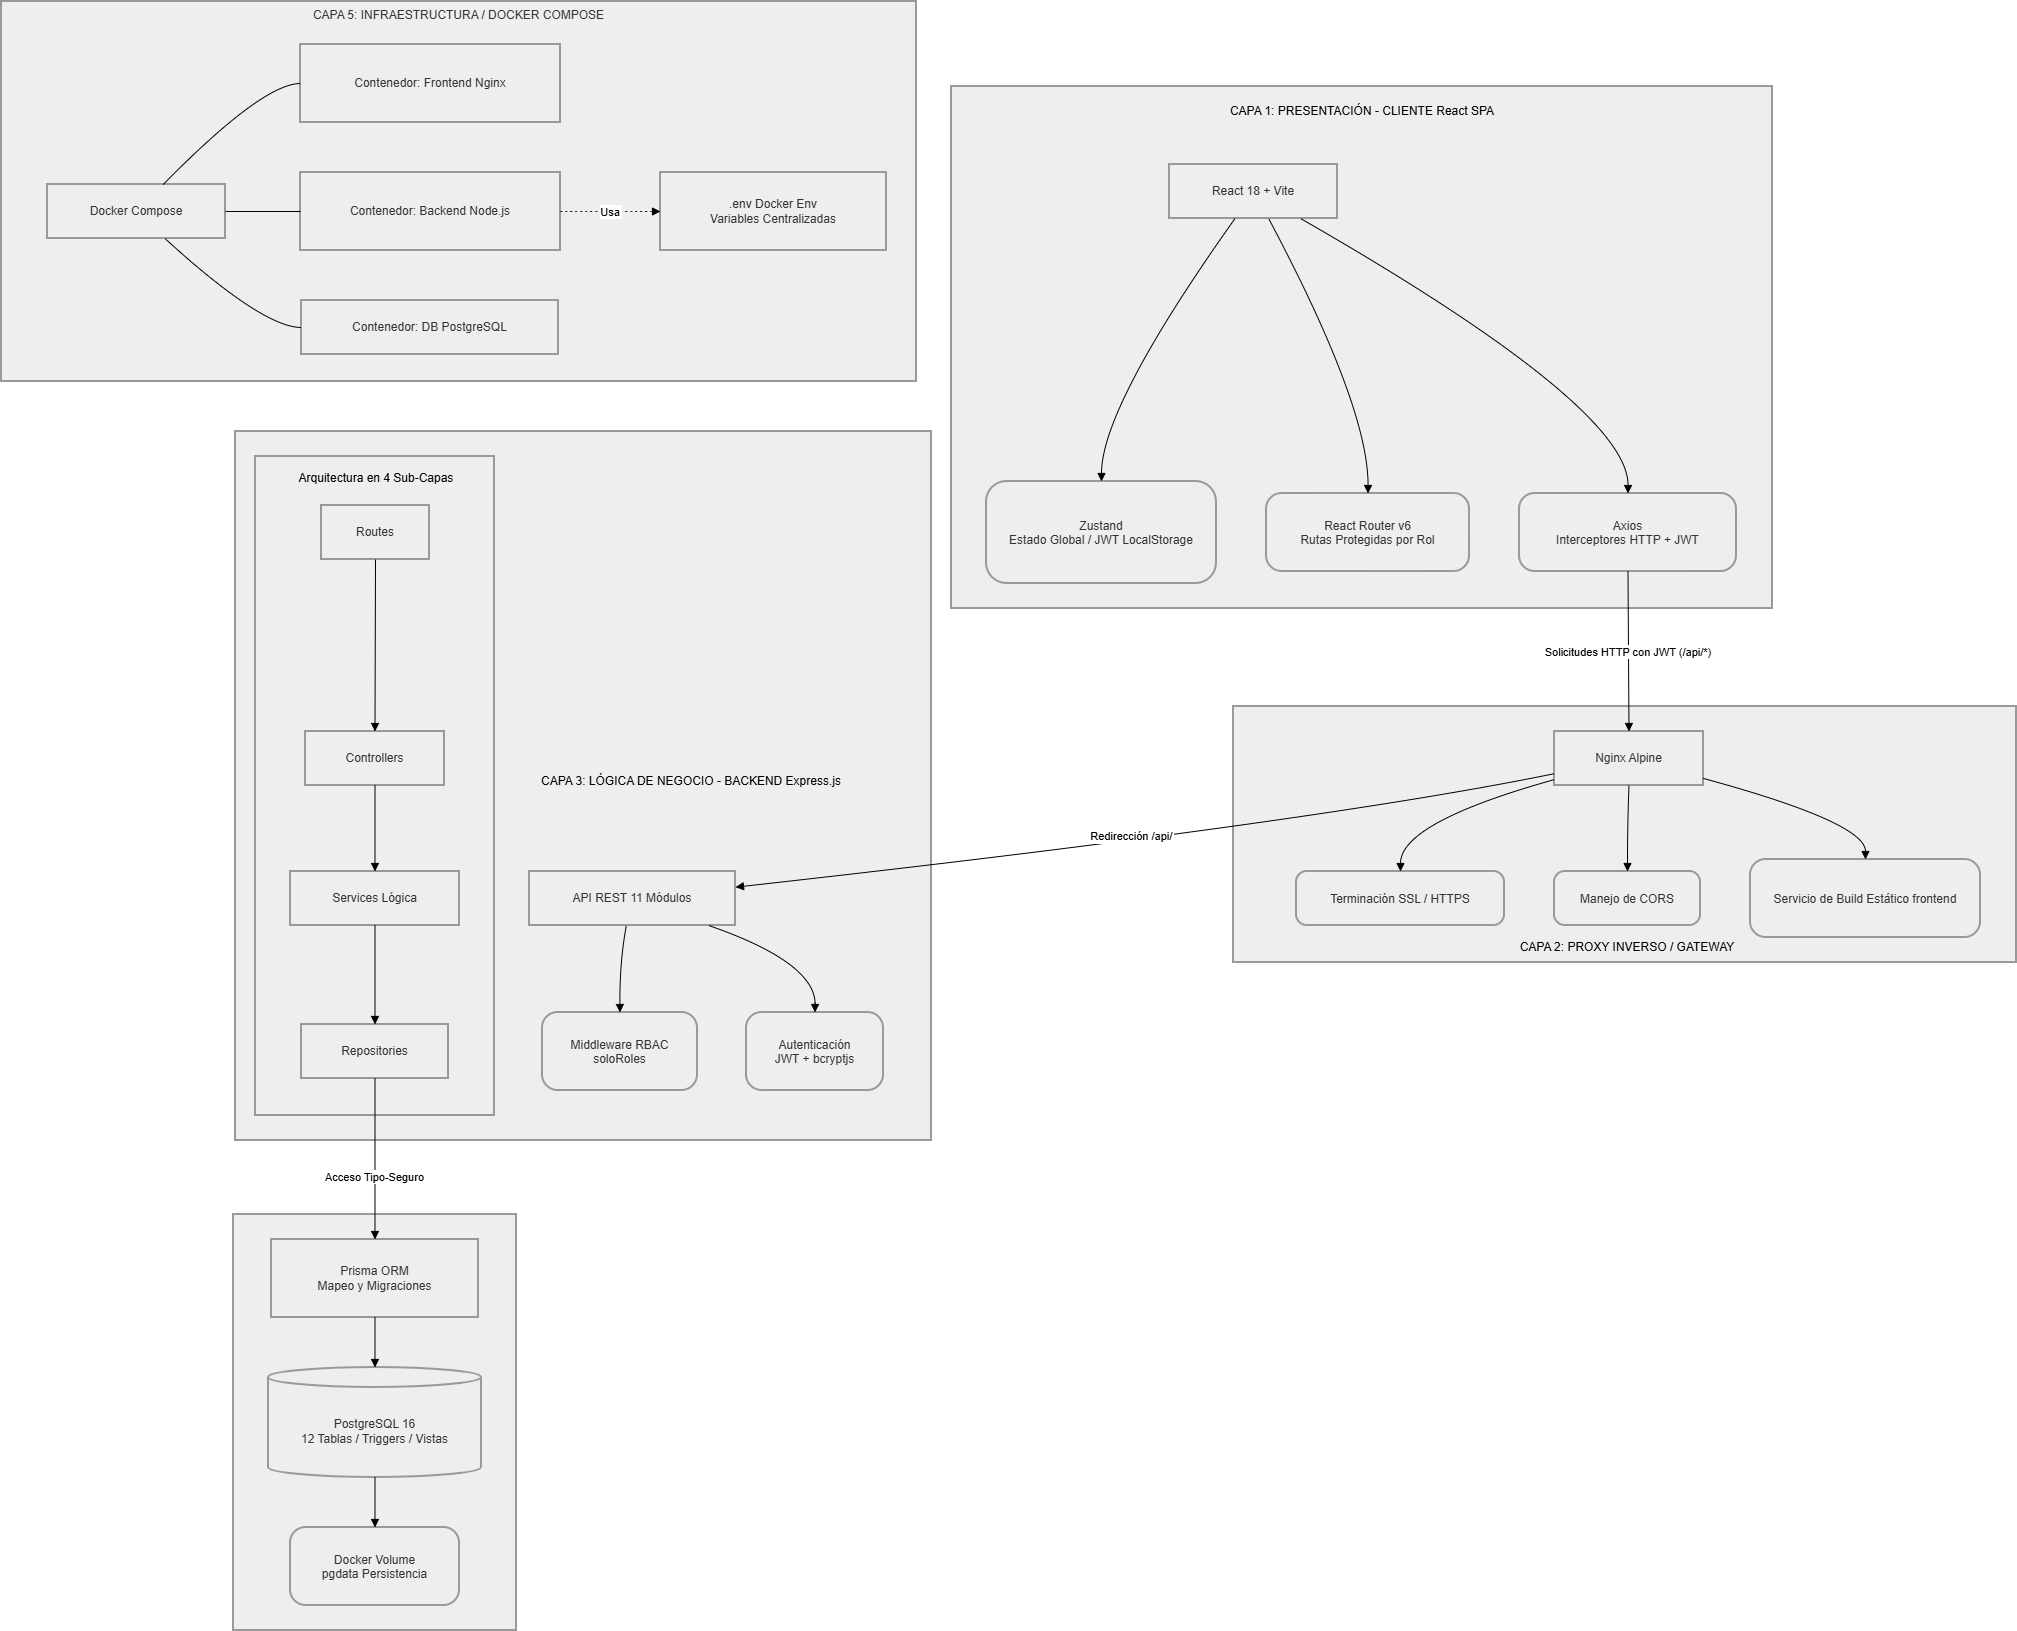

The diagram above was exported from draw.io. Its source (the exported page's mxGraphModel, read from the mxfile embedded in the PNG):
<mxGraphModel dx="3440" dy="1860" grid="1" gridSize="10" guides="1" tooltips="1" connect="1" arrows="1" fold="1" page="1" pageScale="1" pageWidth="827" pageHeight="1169" math="0" shadow="0">
  <root>
    <mxCell id="0" />
    <mxCell id="1" parent="0" />
    <mxCell id="rZy0vFFc1e32hHvJXCcM-50" parent="1" style="whiteSpace=wrap;strokeWidth=2;verticalAlign=top;fillColor=light-dark(#eeeeee,#1f2020);strokeColor=light-dark(#999999,#cccccc);fontColor=light-dark(#333333,#cccccc);" value="CAPA 5: INFRAESTRUCTURA / DOCKER COMPOSE" vertex="1">
      <mxGeometry height="380" width="915" x="100" y="475" as="geometry" />
    </mxCell>
    <mxCell id="rZy0vFFc1e32hHvJXCcM-51" parent="rZy0vFFc1e32hHvJXCcM-50" style="whiteSpace=wrap;strokeWidth=2;fillColor=light-dark(#eeeeee,#1f2020);strokeColor=light-dark(#999999,#cccccc);fontColor=light-dark(#333333,#cccccc);" value="Docker Compose" vertex="1">
      <mxGeometry height="54" width="178" x="46" y="183" as="geometry" />
    </mxCell>
    <mxCell id="rZy0vFFc1e32hHvJXCcM-52" parent="rZy0vFFc1e32hHvJXCcM-50" style="whiteSpace=wrap;strokeWidth=2;fillColor=light-dark(#eeeeee,#1f2020);strokeColor=light-dark(#999999,#cccccc);fontColor=light-dark(#333333,#cccccc);" value="Contenedor: Frontend Nginx" vertex="1">
      <mxGeometry height="78" width="260" x="299" y="43" as="geometry" />
    </mxCell>
    <mxCell id="rZy0vFFc1e32hHvJXCcM-53" parent="rZy0vFFc1e32hHvJXCcM-50" style="whiteSpace=wrap;strokeWidth=2;fillColor=light-dark(#eeeeee,#1f2020);strokeColor=light-dark(#999999,#cccccc);fontColor=light-dark(#333333,#cccccc);" value="Contenedor: Backend Node.js" vertex="1">
      <mxGeometry height="78" width="260" x="299" y="171" as="geometry" />
    </mxCell>
    <mxCell id="rZy0vFFc1e32hHvJXCcM-54" parent="rZy0vFFc1e32hHvJXCcM-50" style="whiteSpace=wrap;strokeWidth=2;fillColor=light-dark(#eeeeee,#1f2020);strokeColor=light-dark(#999999,#cccccc);fontColor=light-dark(#333333,#cccccc);" value="Contenedor: DB PostgreSQL" vertex="1">
      <mxGeometry height="54" width="257" x="300" y="299" as="geometry" />
    </mxCell>
    <mxCell id="rZy0vFFc1e32hHvJXCcM-55" parent="rZy0vFFc1e32hHvJXCcM-50" style="whiteSpace=wrap;strokeWidth=2;fillColor=light-dark(#eeeeee,#1f2020);strokeColor=light-dark(#999999,#cccccc);fontColor=light-dark(#333333,#cccccc);" value=".env Docker Env &#10; Variables Centralizadas" vertex="1">
      <mxGeometry height="78" width="226" x="659" y="171" as="geometry" />
    </mxCell>
    <mxCell id="rZy0vFFc1e32hHvJXCcM-56" edge="1" parent="rZy0vFFc1e32hHvJXCcM-50" source="rZy0vFFc1e32hHvJXCcM-51" style="curved=1;startArrow=none;endArrow=none;exitX=0.65;exitY=0;entryX=0;entryY=0.5;rounded=0;" target="rZy0vFFc1e32hHvJXCcM-52" value="">
      <mxGeometry relative="1" as="geometry">
        <Array as="points">
          <mxPoint x="261" y="82" />
        </Array>
      </mxGeometry>
    </mxCell>
    <mxCell id="rZy0vFFc1e32hHvJXCcM-57" edge="1" parent="rZy0vFFc1e32hHvJXCcM-50" source="rZy0vFFc1e32hHvJXCcM-51" style="curved=1;startArrow=none;endArrow=none;exitX=1;exitY=0.5;entryX=0;entryY=0.5;rounded=0;" target="rZy0vFFc1e32hHvJXCcM-53" value="">
      <mxGeometry relative="1" as="geometry">
        <Array as="points" />
      </mxGeometry>
    </mxCell>
    <mxCell id="rZy0vFFc1e32hHvJXCcM-58" edge="1" parent="rZy0vFFc1e32hHvJXCcM-50" source="rZy0vFFc1e32hHvJXCcM-51" style="curved=1;startArrow=none;endArrow=none;exitX=0.66;exitY=1;entryX=0;entryY=0.5;rounded=0;" target="rZy0vFFc1e32hHvJXCcM-54" value="">
      <mxGeometry relative="1" as="geometry">
        <Array as="points">
          <mxPoint x="261" y="326" />
        </Array>
      </mxGeometry>
    </mxCell>
    <mxCell id="rZy0vFFc1e32hHvJXCcM-59" edge="1" parent="rZy0vFFc1e32hHvJXCcM-50" source="rZy0vFFc1e32hHvJXCcM-53" style="curved=1;dashed=1;dashPattern=2 3;startArrow=none;endArrow=block;exitX=1;exitY=0.5;entryX=0;entryY=0.5;rounded=0;" target="rZy0vFFc1e32hHvJXCcM-55" value="Usa">
      <mxGeometry relative="1" as="geometry">
        <Array as="points" />
      </mxGeometry>
    </mxCell>
    <mxCell id="rZy0vFFc1e32hHvJXCcM-60" parent="1" style="whiteSpace=wrap;strokeWidth=2;fillColor=light-dark(#eeeeee,#1f2020);strokeColor=light-dark(#999999,#cccccc);fontColor=light-dark(#333333,#cccccc);" value="CAPA 4: CAPA DE DATOS" vertex="1">
      <mxGeometry height="416" width="283" x="332" y="1688" as="geometry" />
    </mxCell>
    <mxCell id="rZy0vFFc1e32hHvJXCcM-61" parent="1" style="whiteSpace=wrap;strokeWidth=2;fillColor=light-dark(#eeeeee,#1f2020);strokeColor=light-dark(#999999,#cccccc);fontColor=light-dark(#333333,#cccccc);" value="" vertex="1">
      <mxGeometry height="709" width="696" x="334" y="905" as="geometry" />
    </mxCell>
    <mxCell id="rZy0vFFc1e32hHvJXCcM-62" parent="1" style="whiteSpace=wrap;strokeWidth=2;fillColor=light-dark(#eeeeee,#1f2020);strokeColor=light-dark(#999999,#cccccc);fontColor=light-dark(#333333,#cccccc);" value="" vertex="1">
      <mxGeometry height="659" width="239" x="354" y="930" as="geometry" />
    </mxCell>
    <mxCell id="rZy0vFFc1e32hHvJXCcM-63" parent="1" style="whiteSpace=wrap;strokeWidth=2;fillColor=light-dark(#eeeeee,#1f2020);strokeColor=light-dark(#999999,#cccccc);fontColor=light-dark(#333333,#cccccc);" value="" vertex="1">
      <mxGeometry height="256" width="783" x="1332" y="1180" as="geometry" />
    </mxCell>
    <mxCell id="rZy0vFFc1e32hHvJXCcM-64" parent="1" style="whiteSpace=wrap;strokeWidth=2;fillColor=light-dark(#eeeeee,#1f2020);strokeColor=light-dark(#999999,#cccccc);fontColor=light-dark(#333333,#cccccc);" value="" vertex="1">
      <mxGeometry height="522" width="821" x="1050" y="560" as="geometry" />
    </mxCell>
    <mxCell id="rZy0vFFc1e32hHvJXCcM-65" parent="1" style="whiteSpace=wrap;strokeWidth=2;fillColor=light-dark(#eeeeee,#1f2020);strokeColor=light-dark(#999999,#cccccc);fontColor=light-dark(#333333,#cccccc);" value="React 18 + Vite" vertex="1">
      <mxGeometry height="54" width="168" x="1268" y="638" as="geometry" />
    </mxCell>
    <mxCell id="rZy0vFFc1e32hHvJXCcM-66" parent="1" style="rounded=1;arcSize=20;strokeWidth=2;fillColor=light-dark(#eeeeee,#1f2020);strokeColor=light-dark(#999999,#cccccc);fontColor=light-dark(#333333,#cccccc);" value="Zustand &#10; Estado Global / JWT LocalStorage" vertex="1">
      <mxGeometry height="102" width="230" x="1085" y="955" as="geometry" />
    </mxCell>
    <mxCell id="rZy0vFFc1e32hHvJXCcM-67" parent="1" style="rounded=1;arcSize=20;strokeWidth=2;fillColor=light-dark(#eeeeee,#1f2020);strokeColor=light-dark(#999999,#cccccc);fontColor=light-dark(#333333,#cccccc);" value="React Router v6 &#10; Rutas Protegidas por Rol" vertex="1">
      <mxGeometry height="78" width="203" x="1365" y="967" as="geometry" />
    </mxCell>
    <mxCell id="rZy0vFFc1e32hHvJXCcM-68" parent="1" style="rounded=1;arcSize=20;strokeWidth=2;fillColor=light-dark(#eeeeee,#1f2020);strokeColor=light-dark(#999999,#cccccc);fontColor=light-dark(#333333,#cccccc);" value="Axios &#10; Interceptores HTTP + JWT" vertex="1">
      <mxGeometry height="78" width="217" x="1618" y="967" as="geometry" />
    </mxCell>
    <mxCell id="rZy0vFFc1e32hHvJXCcM-69" parent="1" style="whiteSpace=wrap;strokeWidth=2;fillColor=light-dark(#eeeeee,#1f2020);strokeColor=light-dark(#999999,#cccccc);fontColor=light-dark(#333333,#cccccc);" value="Nginx Alpine" vertex="1">
      <mxGeometry height="54" width="149" x="1653" y="1205" as="geometry" />
    </mxCell>
    <mxCell id="rZy0vFFc1e32hHvJXCcM-70" parent="1" style="rounded=1;arcSize=20;strokeWidth=2;fillColor=light-dark(#eeeeee,#1f2020);strokeColor=light-dark(#999999,#cccccc);fontColor=light-dark(#333333,#cccccc);" value="Terminación SSL / HTTPS" vertex="1">
      <mxGeometry height="54" width="208" x="1395" y="1345" as="geometry" />
    </mxCell>
    <mxCell id="rZy0vFFc1e32hHvJXCcM-71" parent="1" style="rounded=1;arcSize=20;strokeWidth=2;fillColor=light-dark(#eeeeee,#1f2020);strokeColor=light-dark(#999999,#cccccc);fontColor=light-dark(#333333,#cccccc);" value="Manejo de CORS" vertex="1">
      <mxGeometry height="54" width="146" x="1653" y="1345" as="geometry" />
    </mxCell>
    <mxCell id="rZy0vFFc1e32hHvJXCcM-72" parent="1" style="rounded=1;arcSize=20;strokeWidth=2;fillColor=light-dark(#eeeeee,#1f2020);strokeColor=light-dark(#999999,#cccccc);fontColor=light-dark(#333333,#cccccc);" value="Servicio de Build Estático frontend" vertex="1">
      <mxGeometry height="78" width="230" x="1849" y="1333" as="geometry" />
    </mxCell>
    <mxCell id="rZy0vFFc1e32hHvJXCcM-73" parent="1" style="whiteSpace=wrap;strokeWidth=2;fillColor=light-dark(#eeeeee,#1f2020);strokeColor=light-dark(#999999,#cccccc);fontColor=light-dark(#333333,#cccccc);" value="API REST 11 Módulos" vertex="1">
      <mxGeometry height="54" width="206" x="628" y="1345" as="geometry" />
    </mxCell>
    <mxCell id="rZy0vFFc1e32hHvJXCcM-74" parent="1" style="rounded=1;arcSize=20;strokeWidth=2;fillColor=light-dark(#eeeeee,#1f2020);strokeColor=light-dark(#999999,#cccccc);fontColor=light-dark(#333333,#cccccc);" value="Middleware RBAC &#10; soloRoles" vertex="1">
      <mxGeometry height="78" width="155" x="641" y="1486" as="geometry" />
    </mxCell>
    <mxCell id="rZy0vFFc1e32hHvJXCcM-75" parent="1" style="rounded=1;arcSize=20;strokeWidth=2;fillColor=light-dark(#eeeeee,#1f2020);strokeColor=light-dark(#999999,#cccccc);fontColor=light-dark(#333333,#cccccc);" value="Autenticación &#10; JWT + bcryptjs" vertex="1">
      <mxGeometry height="78" width="137" x="845" y="1486" as="geometry" />
    </mxCell>
    <mxCell id="rZy0vFFc1e32hHvJXCcM-76" parent="1" style="whiteSpace=wrap;strokeWidth=2;fillColor=light-dark(#eeeeee,#1f2020);strokeColor=light-dark(#999999,#cccccc);fontColor=light-dark(#333333,#cccccc);" value="Routes" vertex="1">
      <mxGeometry height="54" width="108" x="420" y="979" as="geometry" />
    </mxCell>
    <mxCell id="rZy0vFFc1e32hHvJXCcM-77" parent="1" style="whiteSpace=wrap;strokeWidth=2;fillColor=light-dark(#eeeeee,#1f2020);strokeColor=light-dark(#999999,#cccccc);fontColor=light-dark(#333333,#cccccc);" value="Controllers" vertex="1">
      <mxGeometry height="54" width="139" x="404" y="1205" as="geometry" />
    </mxCell>
    <mxCell id="rZy0vFFc1e32hHvJXCcM-78" parent="1" style="whiteSpace=wrap;strokeWidth=2;fillColor=light-dark(#eeeeee,#1f2020);strokeColor=light-dark(#999999,#cccccc);fontColor=light-dark(#333333,#cccccc);" value="Services Lógica" vertex="1">
      <mxGeometry height="54" width="169" x="389" y="1345" as="geometry" />
    </mxCell>
    <mxCell id="rZy0vFFc1e32hHvJXCcM-79" parent="1" style="whiteSpace=wrap;strokeWidth=2;fillColor=light-dark(#eeeeee,#1f2020);strokeColor=light-dark(#999999,#cccccc);fontColor=light-dark(#333333,#cccccc);" value="Repositories" vertex="1">
      <mxGeometry height="54" width="147" x="400" y="1498" as="geometry" />
    </mxCell>
    <mxCell id="rZy0vFFc1e32hHvJXCcM-80" parent="1" style="whiteSpace=wrap;strokeWidth=2;fillColor=light-dark(#eeeeee,#1f2020);strokeColor=light-dark(#999999,#cccccc);fontColor=light-dark(#333333,#cccccc);" value="Prisma ORM &#10; Mapeo y Migraciones" vertex="1">
      <mxGeometry height="78" width="207" x="370" y="1713" as="geometry" />
    </mxCell>
    <mxCell id="rZy0vFFc1e32hHvJXCcM-81" parent="1" style="shape=cylinder3;boundedLbl=1;backgroundOutline=1;size=10;strokeWidth=2;whiteSpace=wrap;fillColor=light-dark(#eeeeee,#1f2020);strokeColor=light-dark(#999999,#cccccc);fontColor=light-dark(#333333,#cccccc);" value="PostgreSQL 16 &#10; 12 Tablas / Triggers / Vistas" vertex="1">
      <mxGeometry height="110" width="213" x="367" y="1841" as="geometry" />
    </mxCell>
    <mxCell id="rZy0vFFc1e32hHvJXCcM-82" parent="1" style="rounded=1;arcSize=20;strokeWidth=2;fillColor=light-dark(#eeeeee,#1f2020);strokeColor=light-dark(#999999,#cccccc);fontColor=light-dark(#333333,#cccccc);" value="Docker Volume &#10; pgdata Persistencia" vertex="1">
      <mxGeometry height="78" width="169" x="389" y="2001" as="geometry" />
    </mxCell>
    <mxCell id="rZy0vFFc1e32hHvJXCcM-83" edge="1" parent="1" source="rZy0vFFc1e32hHvJXCcM-65" style="curved=1;startArrow=none;endArrow=block;exitX=0.39;exitY=1;entryX=0.5;entryY=0;rounded=0;" target="rZy0vFFc1e32hHvJXCcM-66" value="">
      <mxGeometry relative="1" as="geometry">
        <Array as="points">
          <mxPoint x="1200" y="880" />
        </Array>
      </mxGeometry>
    </mxCell>
    <mxCell id="rZy0vFFc1e32hHvJXCcM-84" edge="1" parent="1" source="rZy0vFFc1e32hHvJXCcM-65" style="curved=1;startArrow=none;endArrow=block;exitX=0.59;exitY=1;entryX=0.5;entryY=0;rounded=0;" target="rZy0vFFc1e32hHvJXCcM-67" value="">
      <mxGeometry relative="1" as="geometry">
        <Array as="points">
          <mxPoint x="1467" y="880" />
        </Array>
      </mxGeometry>
    </mxCell>
    <mxCell id="rZy0vFFc1e32hHvJXCcM-85" edge="1" parent="1" source="rZy0vFFc1e32hHvJXCcM-65" style="curved=1;startArrow=none;endArrow=block;exitX=0.78;exitY=1;entryX=0.5;entryY=0;rounded=0;" target="rZy0vFFc1e32hHvJXCcM-68" value="">
      <mxGeometry relative="1" as="geometry">
        <Array as="points">
          <mxPoint x="1727" y="880" />
        </Array>
      </mxGeometry>
    </mxCell>
    <mxCell id="rZy0vFFc1e32hHvJXCcM-86" edge="1" parent="1" source="rZy0vFFc1e32hHvJXCcM-69" style="curved=1;startArrow=none;endArrow=block;exitX=0;exitY=0.89;entryX=0.5;entryY=0;rounded=0;" target="rZy0vFFc1e32hHvJXCcM-70" value="">
      <mxGeometry relative="1" as="geometry">
        <Array as="points">
          <mxPoint x="1499" y="1296" />
        </Array>
      </mxGeometry>
    </mxCell>
    <mxCell id="rZy0vFFc1e32hHvJXCcM-87" edge="1" parent="1" source="rZy0vFFc1e32hHvJXCcM-69" style="curved=1;startArrow=none;endArrow=block;exitX=0.5;exitY=1;entryX=0.5;entryY=0;rounded=0;" target="rZy0vFFc1e32hHvJXCcM-71" value="">
      <mxGeometry relative="1" as="geometry">
        <Array as="points">
          <mxPoint x="1726" y="1296" />
        </Array>
      </mxGeometry>
    </mxCell>
    <mxCell id="rZy0vFFc1e32hHvJXCcM-88" edge="1" parent="1" source="rZy0vFFc1e32hHvJXCcM-69" style="curved=1;startArrow=none;endArrow=block;exitX=1;exitY=0.87;entryX=0.5;entryY=0;rounded=0;" target="rZy0vFFc1e32hHvJXCcM-72" value="">
      <mxGeometry relative="1" as="geometry">
        <Array as="points">
          <mxPoint x="1964" y="1296" />
        </Array>
      </mxGeometry>
    </mxCell>
    <mxCell id="rZy0vFFc1e32hHvJXCcM-89" edge="1" parent="1" source="rZy0vFFc1e32hHvJXCcM-73" style="curved=1;startArrow=none;endArrow=block;exitX=0.47;exitY=1;entryX=0.5;entryY=0;rounded=0;" target="rZy0vFFc1e32hHvJXCcM-74" value="">
      <mxGeometry relative="1" as="geometry">
        <Array as="points">
          <mxPoint x="718" y="1436" />
        </Array>
      </mxGeometry>
    </mxCell>
    <mxCell id="rZy0vFFc1e32hHvJXCcM-90" edge="1" parent="1" source="rZy0vFFc1e32hHvJXCcM-73" style="curved=1;startArrow=none;endArrow=block;exitX=0.87;exitY=1;entryX=0.5;entryY=0;rounded=0;" target="rZy0vFFc1e32hHvJXCcM-75" value="">
      <mxGeometry relative="1" as="geometry">
        <Array as="points">
          <mxPoint x="914" y="1436" />
        </Array>
      </mxGeometry>
    </mxCell>
    <mxCell id="rZy0vFFc1e32hHvJXCcM-91" edge="1" parent="1" source="rZy0vFFc1e32hHvJXCcM-76" style="curved=1;startArrow=none;endArrow=block;exitX=0.5;exitY=1;entryX=0.5;entryY=0;rounded=0;" target="rZy0vFFc1e32hHvJXCcM-77" value="">
      <mxGeometry relative="1" as="geometry">
        <Array as="points" />
      </mxGeometry>
    </mxCell>
    <mxCell id="rZy0vFFc1e32hHvJXCcM-92" edge="1" parent="1" source="rZy0vFFc1e32hHvJXCcM-77" style="curved=1;startArrow=none;endArrow=block;exitX=0.5;exitY=1;entryX=0.5;entryY=0;rounded=0;" target="rZy0vFFc1e32hHvJXCcM-78" value="">
      <mxGeometry relative="1" as="geometry">
        <Array as="points" />
      </mxGeometry>
    </mxCell>
    <mxCell id="rZy0vFFc1e32hHvJXCcM-93" edge="1" parent="1" source="rZy0vFFc1e32hHvJXCcM-78" style="curved=1;startArrow=none;endArrow=block;exitX=0.5;exitY=1;entryX=0.5;entryY=0;rounded=0;" target="rZy0vFFc1e32hHvJXCcM-79" value="">
      <mxGeometry relative="1" as="geometry">
        <Array as="points" />
      </mxGeometry>
    </mxCell>
    <mxCell id="rZy0vFFc1e32hHvJXCcM-94" edge="1" parent="1" source="rZy0vFFc1e32hHvJXCcM-80" style="curved=1;startArrow=none;endArrow=block;exitX=0.5;exitY=1;entryX=0.5;entryY=0;rounded=0;" target="rZy0vFFc1e32hHvJXCcM-81" value="">
      <mxGeometry relative="1" as="geometry">
        <Array as="points" />
      </mxGeometry>
    </mxCell>
    <mxCell id="rZy0vFFc1e32hHvJXCcM-95" edge="1" parent="1" source="rZy0vFFc1e32hHvJXCcM-81" style="curved=1;startArrow=none;endArrow=block;exitX=0.5;exitY=1;entryX=0.5;entryY=0;rounded=0;" target="rZy0vFFc1e32hHvJXCcM-82" value="">
      <mxGeometry relative="1" as="geometry">
        <Array as="points" />
      </mxGeometry>
    </mxCell>
    <mxCell id="rZy0vFFc1e32hHvJXCcM-96" edge="1" parent="1" source="rZy0vFFc1e32hHvJXCcM-68" style="curved=1;startArrow=none;endArrow=block;exitX=0.5;exitY=1;entryX=0.5;entryY=0;rounded=0;" target="rZy0vFFc1e32hHvJXCcM-69" value="Solicitudes HTTP con JWT (/api/*)">
      <mxGeometry relative="1" as="geometry">
        <Array as="points" />
      </mxGeometry>
    </mxCell>
    <mxCell id="rZy0vFFc1e32hHvJXCcM-97" edge="1" parent="1" source="rZy0vFFc1e32hHvJXCcM-69" style="curved=1;startArrow=none;endArrow=block;exitX=0;exitY=0.78;entryX=1;entryY=0.29;rounded=0;" target="rZy0vFFc1e32hHvJXCcM-73" value="Redirección /api/">
      <mxGeometry relative="1" x="0.0353" y="-7" as="geometry">
        <mxPoint as="offset" />
        <Array as="points">
          <mxPoint x="1415" y="1296" />
        </Array>
      </mxGeometry>
    </mxCell>
    <mxCell id="rZy0vFFc1e32hHvJXCcM-98" edge="1" parent="1" source="rZy0vFFc1e32hHvJXCcM-79" style="curved=1;startArrow=none;endArrow=block;exitX=0.5;exitY=1;entryX=0.5;entryY=0;rounded=0;" target="rZy0vFFc1e32hHvJXCcM-80" value="Acceso Tipo-Seguro">
      <mxGeometry relative="1" x="0.2174" as="geometry">
        <mxPoint as="offset" />
        <Array as="points" />
      </mxGeometry>
    </mxCell>
    <mxCell id="rZy0vFFc1e32hHvJXCcM-99" parent="1" style="text;html=1;whiteSpace=wrap;strokeColor=none;fillColor=none;align=center;verticalAlign=middle;rounded=0;autosize=1;resizable=0;fontColor=light-dark(#000000,#FFFFFF);" value="&lt;span style=&quot;&quot;&gt;Arquitectura en 4 Sub-Capas&lt;/span&gt;" vertex="1">
      <mxGeometry height="30" width="180" x="385" y="937" as="geometry" />
    </mxCell>
    <mxCell id="rZy0vFFc1e32hHvJXCcM-100" parent="1" style="text;html=1;whiteSpace=wrap;strokeColor=none;fillColor=none;align=center;verticalAlign=middle;rounded=0;autosize=1;resizable=0;fontColor=light-dark(#000000,#FFFFFF);" value="&lt;span style=&quot;&quot;&gt;CAPA 3: LÓGICA DE NEGOCIO - BACKEND Express.js&lt;/span&gt;" vertex="1">
      <mxGeometry height="30" width="320" x="630" y="1240" as="geometry" />
    </mxCell>
    <mxCell id="rZy0vFFc1e32hHvJXCcM-101" parent="1" style="text;html=1;whiteSpace=wrap;strokeColor=none;fillColor=none;align=center;verticalAlign=middle;rounded=0;autosize=1;resizable=0;fontColor=light-dark(#000000,#E6E6E6);" value="&lt;span style=&quot;&quot;&gt;CAPA 1: PRESENTACIÓN - CLIENTE React SPA&lt;/span&gt;" vertex="1">
      <mxGeometry height="30" width="290" x="1315.5" y="570" as="geometry" />
    </mxCell>
    <mxCell id="rZy0vFFc1e32hHvJXCcM-102" parent="1" style="text;html=1;whiteSpace=wrap;strokeColor=none;fillColor=none;align=center;verticalAlign=middle;rounded=0;autosize=1;resizable=0;fontColor=light-dark(#000000,#FFFFFF);" value="&lt;span style=&quot;&quot;&gt;CAPA 2: PROXY INVERSO / GATEWAY&lt;/span&gt;" vertex="1">
      <mxGeometry height="30" width="240" x="1606" y="1406" as="geometry" />
    </mxCell>
  </root>
</mxGraphModel>